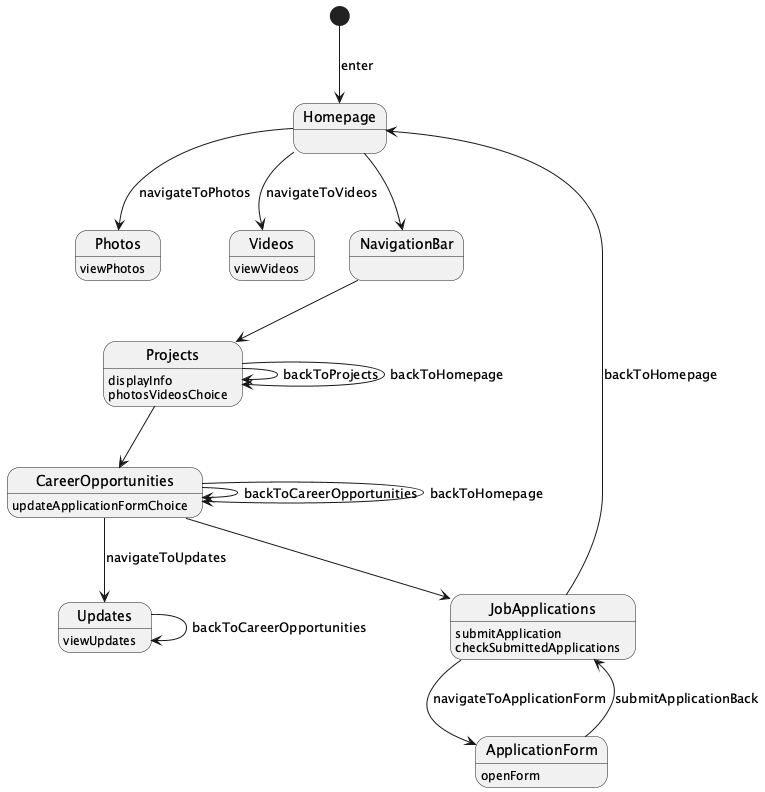

The diagram above was rendered by PlantUML. Its source (embedded in the PNG):
@startuml
state Homepage
Homepage --> NavigationBar

NavigationBar --> Projects
Projects : displayInfo
Projects : photosVideosChoice

[*] --> Homepage : enter

Projects --> CareerOpportunities
CareerOpportunities : updateApplicationFormChoice

state Photos
Photos : viewPhotos
Homepage --> Photos : navigateToPhotos

state Videos
Videos : viewVideos
Homepage --> Videos : navigateToVideos

Projects --> Projects : backToProjects
CareerOpportunities --> CareerOpportunities : backToCareerOpportunities

CareerOpportunities --> JobApplications
JobApplications : submitApplication
JobApplications : checkSubmittedApplications

state Updates
Updates : viewUpdates
CareerOpportunities --> Updates : navigateToUpdates

state ApplicationForm
ApplicationForm : openForm
JobApplications --> ApplicationForm : navigateToApplicationForm

Projects --> Projects : backToHomepage
CareerOpportunities --> CareerOpportunities : backToHomepage
Updates --> Updates : backToCareerOpportunities
ApplicationForm --> JobApplications : submitApplicationBack
JobApplications --> Homepage : backToHomepage
@enduml